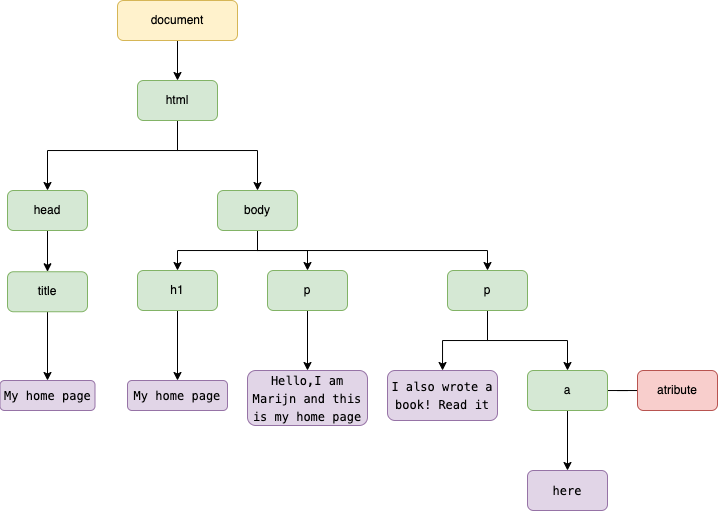

The diagram above was exported from draw.io. Its source (the exported page's mxGraphModel, read from the mxfile embedded in the PNG):
<mxGraphModel dx="644" dy="411" grid="1" gridSize="10" guides="1" tooltips="1" connect="1" arrows="1" fold="1" page="1" pageScale="1" pageWidth="827" pageHeight="1169" math="0" shadow="0">
  <root>
    <mxCell id="0" />
    <mxCell id="1" parent="0" />
    <mxCell id="TywEGqFJLffbQAkBJYCj-4" style="edgeStyle=orthogonalEdgeStyle;rounded=0;orthogonalLoop=1;jettySize=auto;html=1;" edge="1" parent="1" source="TywEGqFJLffbQAkBJYCj-2" target="TywEGqFJLffbQAkBJYCj-3">
      <mxGeometry relative="1" as="geometry" />
    </mxCell>
    <mxCell id="TywEGqFJLffbQAkBJYCj-2" value="&lt;span style=&quot;color: rgb(0, 0, 0); font-family: Helvetica; font-size: 12px; font-style: normal; font-variant-ligatures: normal; font-variant-caps: normal; font-weight: 400; letter-spacing: normal; orphans: 2; text-align: center; text-indent: 0px; text-transform: none; widows: 2; word-spacing: 0px; -webkit-text-stroke-width: 0px; text-decoration-thickness: initial; text-decoration-style: initial; text-decoration-color: initial; float: none; display: inline !important;&quot;&gt;document&lt;/span&gt;" style="rounded=1;whiteSpace=wrap;html=1;fillColor=#fff2cc;strokeColor=#d6b656;" vertex="1" parent="1">
      <mxGeometry x="340" y="280" width="120" height="40" as="geometry" />
    </mxCell>
    <mxCell id="TywEGqFJLffbQAkBJYCj-6" style="edgeStyle=orthogonalEdgeStyle;rounded=0;orthogonalLoop=1;jettySize=auto;html=1;" edge="1" parent="1" source="TywEGqFJLffbQAkBJYCj-3" target="TywEGqFJLffbQAkBJYCj-5">
      <mxGeometry relative="1" as="geometry">
        <Array as="points">
          <mxPoint x="400" y="430" />
          <mxPoint x="480" y="430" />
        </Array>
      </mxGeometry>
    </mxCell>
    <mxCell id="TywEGqFJLffbQAkBJYCj-10" style="edgeStyle=orthogonalEdgeStyle;rounded=0;orthogonalLoop=1;jettySize=auto;html=1;" edge="1" parent="1" source="TywEGqFJLffbQAkBJYCj-3" target="TywEGqFJLffbQAkBJYCj-9">
      <mxGeometry relative="1" as="geometry">
        <Array as="points">
          <mxPoint x="400" y="430" />
          <mxPoint x="270" y="430" />
        </Array>
      </mxGeometry>
    </mxCell>
    <mxCell id="TywEGqFJLffbQAkBJYCj-3" value="html&lt;br&gt;" style="rounded=1;whiteSpace=wrap;html=1;fillColor=#d5e8d4;strokeColor=#82b366;" vertex="1" parent="1">
      <mxGeometry x="360" y="360" width="80" height="40" as="geometry" />
    </mxCell>
    <mxCell id="TywEGqFJLffbQAkBJYCj-8" style="edgeStyle=orthogonalEdgeStyle;rounded=0;orthogonalLoop=1;jettySize=auto;html=1;entryX=0.5;entryY=0;entryDx=0;entryDy=0;" edge="1" parent="1" source="TywEGqFJLffbQAkBJYCj-5" target="TywEGqFJLffbQAkBJYCj-7">
      <mxGeometry relative="1" as="geometry" />
    </mxCell>
    <mxCell id="TywEGqFJLffbQAkBJYCj-14" style="edgeStyle=orthogonalEdgeStyle;rounded=0;orthogonalLoop=1;jettySize=auto;html=1;" edge="1" parent="1" source="TywEGqFJLffbQAkBJYCj-5" target="TywEGqFJLffbQAkBJYCj-13">
      <mxGeometry relative="1" as="geometry" />
    </mxCell>
    <mxCell id="TywEGqFJLffbQAkBJYCj-28" style="edgeStyle=orthogonalEdgeStyle;rounded=0;orthogonalLoop=1;jettySize=auto;html=1;" edge="1" parent="1" source="TywEGqFJLffbQAkBJYCj-5" target="TywEGqFJLffbQAkBJYCj-21">
      <mxGeometry relative="1" as="geometry">
        <Array as="points">
          <mxPoint x="480" y="530" />
          <mxPoint x="710" y="530" />
        </Array>
      </mxGeometry>
    </mxCell>
    <mxCell id="TywEGqFJLffbQAkBJYCj-5" value="body" style="rounded=1;whiteSpace=wrap;html=1;fillColor=#d5e8d4;strokeColor=#82b366;" vertex="1" parent="1">
      <mxGeometry x="440" y="470" width="80" height="40" as="geometry" />
    </mxCell>
    <mxCell id="TywEGqFJLffbQAkBJYCj-33" style="edgeStyle=orthogonalEdgeStyle;rounded=0;orthogonalLoop=1;jettySize=auto;html=1;" edge="1" parent="1" source="TywEGqFJLffbQAkBJYCj-7" target="TywEGqFJLffbQAkBJYCj-32">
      <mxGeometry relative="1" as="geometry" />
    </mxCell>
    <mxCell id="TywEGqFJLffbQAkBJYCj-7" value="h1" style="rounded=1;whiteSpace=wrap;html=1;fillColor=#d5e8d4;strokeColor=#82b366;" vertex="1" parent="1">
      <mxGeometry x="360" y="550" width="80" height="40" as="geometry" />
    </mxCell>
    <mxCell id="TywEGqFJLffbQAkBJYCj-12" style="edgeStyle=orthogonalEdgeStyle;rounded=0;orthogonalLoop=1;jettySize=auto;html=1;" edge="1" parent="1" source="TywEGqFJLffbQAkBJYCj-9" target="TywEGqFJLffbQAkBJYCj-11">
      <mxGeometry relative="1" as="geometry" />
    </mxCell>
    <mxCell id="TywEGqFJLffbQAkBJYCj-9" value="head" style="rounded=1;whiteSpace=wrap;html=1;fillColor=#d5e8d4;strokeColor=#82b366;" vertex="1" parent="1">
      <mxGeometry x="230" y="470" width="80" height="40" as="geometry" />
    </mxCell>
    <mxCell id="TywEGqFJLffbQAkBJYCj-34" style="edgeStyle=orthogonalEdgeStyle;rounded=0;orthogonalLoop=1;jettySize=auto;html=1;" edge="1" parent="1" source="TywEGqFJLffbQAkBJYCj-11" target="TywEGqFJLffbQAkBJYCj-29">
      <mxGeometry relative="1" as="geometry" />
    </mxCell>
    <mxCell id="TywEGqFJLffbQAkBJYCj-11" value="title" style="rounded=1;whiteSpace=wrap;html=1;fillColor=#d5e8d4;strokeColor=#82b366;" vertex="1" parent="1">
      <mxGeometry x="230" y="551.25" width="80" height="40" as="geometry" />
    </mxCell>
    <mxCell id="TywEGqFJLffbQAkBJYCj-16" style="edgeStyle=orthogonalEdgeStyle;rounded=0;orthogonalLoop=1;jettySize=auto;html=1;exitX=0.5;exitY=1;exitDx=0;exitDy=0;" edge="1" parent="1" source="TywEGqFJLffbQAkBJYCj-21" target="TywEGqFJLffbQAkBJYCj-15">
      <mxGeometry relative="1" as="geometry" />
    </mxCell>
    <mxCell id="TywEGqFJLffbQAkBJYCj-24" style="edgeStyle=orthogonalEdgeStyle;rounded=0;orthogonalLoop=1;jettySize=auto;html=1;" edge="1" parent="1" source="TywEGqFJLffbQAkBJYCj-13" target="TywEGqFJLffbQAkBJYCj-23">
      <mxGeometry relative="1" as="geometry" />
    </mxCell>
    <mxCell id="TywEGqFJLffbQAkBJYCj-13" value="p" style="rounded=1;whiteSpace=wrap;html=1;fillColor=#d5e8d4;strokeColor=#82b366;" vertex="1" parent="1">
      <mxGeometry x="490" y="550" width="80" height="40" as="geometry" />
    </mxCell>
    <mxCell id="TywEGqFJLffbQAkBJYCj-18" style="edgeStyle=orthogonalEdgeStyle;rounded=0;orthogonalLoop=1;jettySize=auto;html=1;endArrow=none;endFill=0;" edge="1" parent="1" source="TywEGqFJLffbQAkBJYCj-15" target="TywEGqFJLffbQAkBJYCj-17">
      <mxGeometry relative="1" as="geometry" />
    </mxCell>
    <mxCell id="TywEGqFJLffbQAkBJYCj-20" style="edgeStyle=orthogonalEdgeStyle;rounded=0;orthogonalLoop=1;jettySize=auto;html=1;" edge="1" parent="1" source="TywEGqFJLffbQAkBJYCj-15" target="TywEGqFJLffbQAkBJYCj-19">
      <mxGeometry relative="1" as="geometry" />
    </mxCell>
    <mxCell id="TywEGqFJLffbQAkBJYCj-15" value="a" style="rounded=1;whiteSpace=wrap;html=1;fillColor=#d5e8d4;strokeColor=#82b366;" vertex="1" parent="1">
      <mxGeometry x="750" y="650" width="80" height="40" as="geometry" />
    </mxCell>
    <mxCell id="TywEGqFJLffbQAkBJYCj-17" value="atribute" style="rounded=1;whiteSpace=wrap;html=1;fillColor=#f8cecc;strokeColor=#b85450;" vertex="1" parent="1">
      <mxGeometry x="860" y="650" width="80" height="40" as="geometry" />
    </mxCell>
    <mxCell id="TywEGqFJLffbQAkBJYCj-19" value="&lt;div style=&quot;font-family: Menlo, Monaco, &amp;quot;Courier New&amp;quot;, monospace; line-height: 18px;&quot;&gt;here&lt;/div&gt;" style="rounded=1;whiteSpace=wrap;html=1;fillColor=#e1d5e7;strokeColor=#9673a6;" vertex="1" parent="1">
      <mxGeometry x="750" y="750" width="80" height="40" as="geometry" />
    </mxCell>
    <mxCell id="TywEGqFJLffbQAkBJYCj-25" style="edgeStyle=orthogonalEdgeStyle;rounded=0;orthogonalLoop=1;jettySize=auto;html=1;" edge="1" parent="1" source="TywEGqFJLffbQAkBJYCj-21" target="TywEGqFJLffbQAkBJYCj-26">
      <mxGeometry relative="1" as="geometry">
        <mxPoint x="640" y="650" as="targetPoint" />
      </mxGeometry>
    </mxCell>
    <mxCell id="TywEGqFJLffbQAkBJYCj-21" value="p" style="rounded=1;whiteSpace=wrap;html=1;fillColor=#d5e8d4;strokeColor=#82b366;" vertex="1" parent="1">
      <mxGeometry x="670" y="550" width="80" height="40" as="geometry" />
    </mxCell>
    <mxCell id="TywEGqFJLffbQAkBJYCj-23" value="&lt;div style=&quot;font-family: Menlo, Monaco, &amp;quot;Courier New&amp;quot;, monospace; line-height: 18px;&quot;&gt;Hello,I am Marijn and this is my home page&lt;/div&gt;" style="rounded=1;whiteSpace=wrap;html=1;fillColor=#e1d5e7;strokeColor=#9673a6;" vertex="1" parent="1">
      <mxGeometry x="470" y="650" width="120" height="55" as="geometry" />
    </mxCell>
    <mxCell id="TywEGqFJLffbQAkBJYCj-26" value="&lt;div style=&quot;font-family: Menlo, Monaco, &amp;quot;Courier New&amp;quot;, monospace; line-height: 18px;&quot;&gt;I also wrote a book! Read it&lt;/div&gt;" style="rounded=1;whiteSpace=wrap;html=1;fillColor=#e1d5e7;strokeColor=#9673a6;" vertex="1" parent="1">
      <mxGeometry x="610" y="650" width="110" height="50" as="geometry" />
    </mxCell>
    <mxCell id="TywEGqFJLffbQAkBJYCj-29" value="&lt;div style=&quot;font-family: Menlo, Monaco, &amp;quot;Courier New&amp;quot;, monospace; line-height: 18px;&quot;&gt;My home page&lt;/div&gt;" style="rounded=1;whiteSpace=wrap;html=1;fillColor=#e1d5e7;strokeColor=#9673a6;" vertex="1" parent="1">
      <mxGeometry x="222.5" y="660" width="95" height="30" as="geometry" />
    </mxCell>
    <mxCell id="TywEGqFJLffbQAkBJYCj-32" value="&lt;div style=&quot;font-family: Menlo, Monaco, &amp;quot;Courier New&amp;quot;, monospace; line-height: 18px;&quot;&gt;My home page&lt;/div&gt;" style="rounded=1;whiteSpace=wrap;html=1;fillColor=#e1d5e7;strokeColor=#9673a6;" vertex="1" parent="1">
      <mxGeometry x="350" y="660" width="100" height="30" as="geometry" />
    </mxCell>
  </root>
</mxGraphModel>